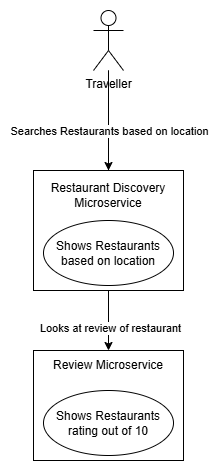

The diagram above was exported from draw.io. Its source (the exported page's mxGraphModel, read from the mxfile embedded in the PNG):
<mxGraphModel dx="1434" dy="746" grid="1" gridSize="10" guides="1" tooltips="1" connect="1" arrows="1" fold="1" page="1" pageScale="1" pageWidth="827" pageHeight="1169" math="0" shadow="0">
  <root>
    <mxCell id="0" />
    <mxCell id="1" parent="0" />
    <mxCell id="K51Z52c99PiT4g74F_6K-5" style="edgeStyle=orthogonalEdgeStyle;rounded=0;orthogonalLoop=1;jettySize=auto;html=1;entryX=0.5;entryY=0;entryDx=0;entryDy=0;" edge="1" parent="1" source="K51Z52c99PiT4g74F_6K-1" target="K51Z52c99PiT4g74F_6K-2">
      <mxGeometry relative="1" as="geometry" />
    </mxCell>
    <mxCell id="K51Z52c99PiT4g74F_6K-6" value="" style="edgeStyle=orthogonalEdgeStyle;rounded=0;orthogonalLoop=1;jettySize=auto;html=1;" edge="1" parent="1" source="K51Z52c99PiT4g74F_6K-1" target="K51Z52c99PiT4g74F_6K-3">
      <mxGeometry relative="1" as="geometry" />
    </mxCell>
    <mxCell id="K51Z52c99PiT4g74F_6K-7" value="Searches Restaurants based on location" style="edgeLabel;html=1;align=center;verticalAlign=middle;resizable=0;points=[];" vertex="1" connectable="0" parent="K51Z52c99PiT4g74F_6K-6">
      <mxGeometry x="0.0419" relative="1" as="geometry">
        <mxPoint y="-18" as="offset" />
      </mxGeometry>
    </mxCell>
    <mxCell id="K51Z52c99PiT4g74F_6K-1" value="Traveller" style="shape=umlActor;verticalLabelPosition=bottom;verticalAlign=top;html=1;outlineConnect=0;" vertex="1" parent="1">
      <mxGeometry x="160" y="40" width="30" height="60" as="geometry" />
    </mxCell>
    <mxCell id="K51Z52c99PiT4g74F_6K-8" style="edgeStyle=orthogonalEdgeStyle;rounded=0;orthogonalLoop=1;jettySize=auto;html=1;exitX=0.5;exitY=1;exitDx=0;exitDy=0;entryX=0.5;entryY=0;entryDx=0;entryDy=0;" edge="1" parent="1" source="K51Z52c99PiT4g74F_6K-2" target="K51Z52c99PiT4g74F_6K-12">
      <mxGeometry relative="1" as="geometry">
        <mxPoint x="175" y="360" as="targetPoint" />
      </mxGeometry>
    </mxCell>
    <mxCell id="K51Z52c99PiT4g74F_6K-9" value="Looks at review of restaurant" style="edgeLabel;html=1;align=center;verticalAlign=middle;resizable=0;points=[];" vertex="1" connectable="0" parent="K51Z52c99PiT4g74F_6K-8">
      <mxGeometry x="0.2296" y="1" relative="1" as="geometry">
        <mxPoint as="offset" />
      </mxGeometry>
    </mxCell>
    <mxCell id="K51Z52c99PiT4g74F_6K-2" value="" style="rounded=0;whiteSpace=wrap;html=1;" vertex="1" parent="1">
      <mxGeometry x="100" y="200" width="150" height="120" as="geometry" />
    </mxCell>
    <mxCell id="K51Z52c99PiT4g74F_6K-3" value="Shows Restaurants based on location" style="ellipse;whiteSpace=wrap;html=1;" vertex="1" parent="1">
      <mxGeometry x="110" y="250" width="130" height="65" as="geometry" />
    </mxCell>
    <mxCell id="K51Z52c99PiT4g74F_6K-10" value="" style="rounded=0;whiteSpace=wrap;html=1;" vertex="1" parent="1">
      <mxGeometry x="100" y="380" width="150" height="110" as="geometry" />
    </mxCell>
    <mxCell id="K51Z52c99PiT4g74F_6K-11" value="Shows Restaurants rating out of 10" style="ellipse;whiteSpace=wrap;html=1;" vertex="1" parent="1">
      <mxGeometry x="110" y="420" width="130" height="65" as="geometry" />
    </mxCell>
    <mxCell id="K51Z52c99PiT4g74F_6K-12" value="Review Microservice" style="text;html=1;align=center;verticalAlign=middle;whiteSpace=wrap;rounded=0;" vertex="1" parent="1">
      <mxGeometry x="115" y="380" width="120" height="30" as="geometry" />
    </mxCell>
    <mxCell id="K51Z52c99PiT4g74F_6K-13" value="Restaurant Discovery Microservice" style="text;html=1;align=center;verticalAlign=middle;whiteSpace=wrap;rounded=0;" vertex="1" parent="1">
      <mxGeometry x="115" y="210" width="120" height="30" as="geometry" />
    </mxCell>
  </root>
</mxGraphModel>